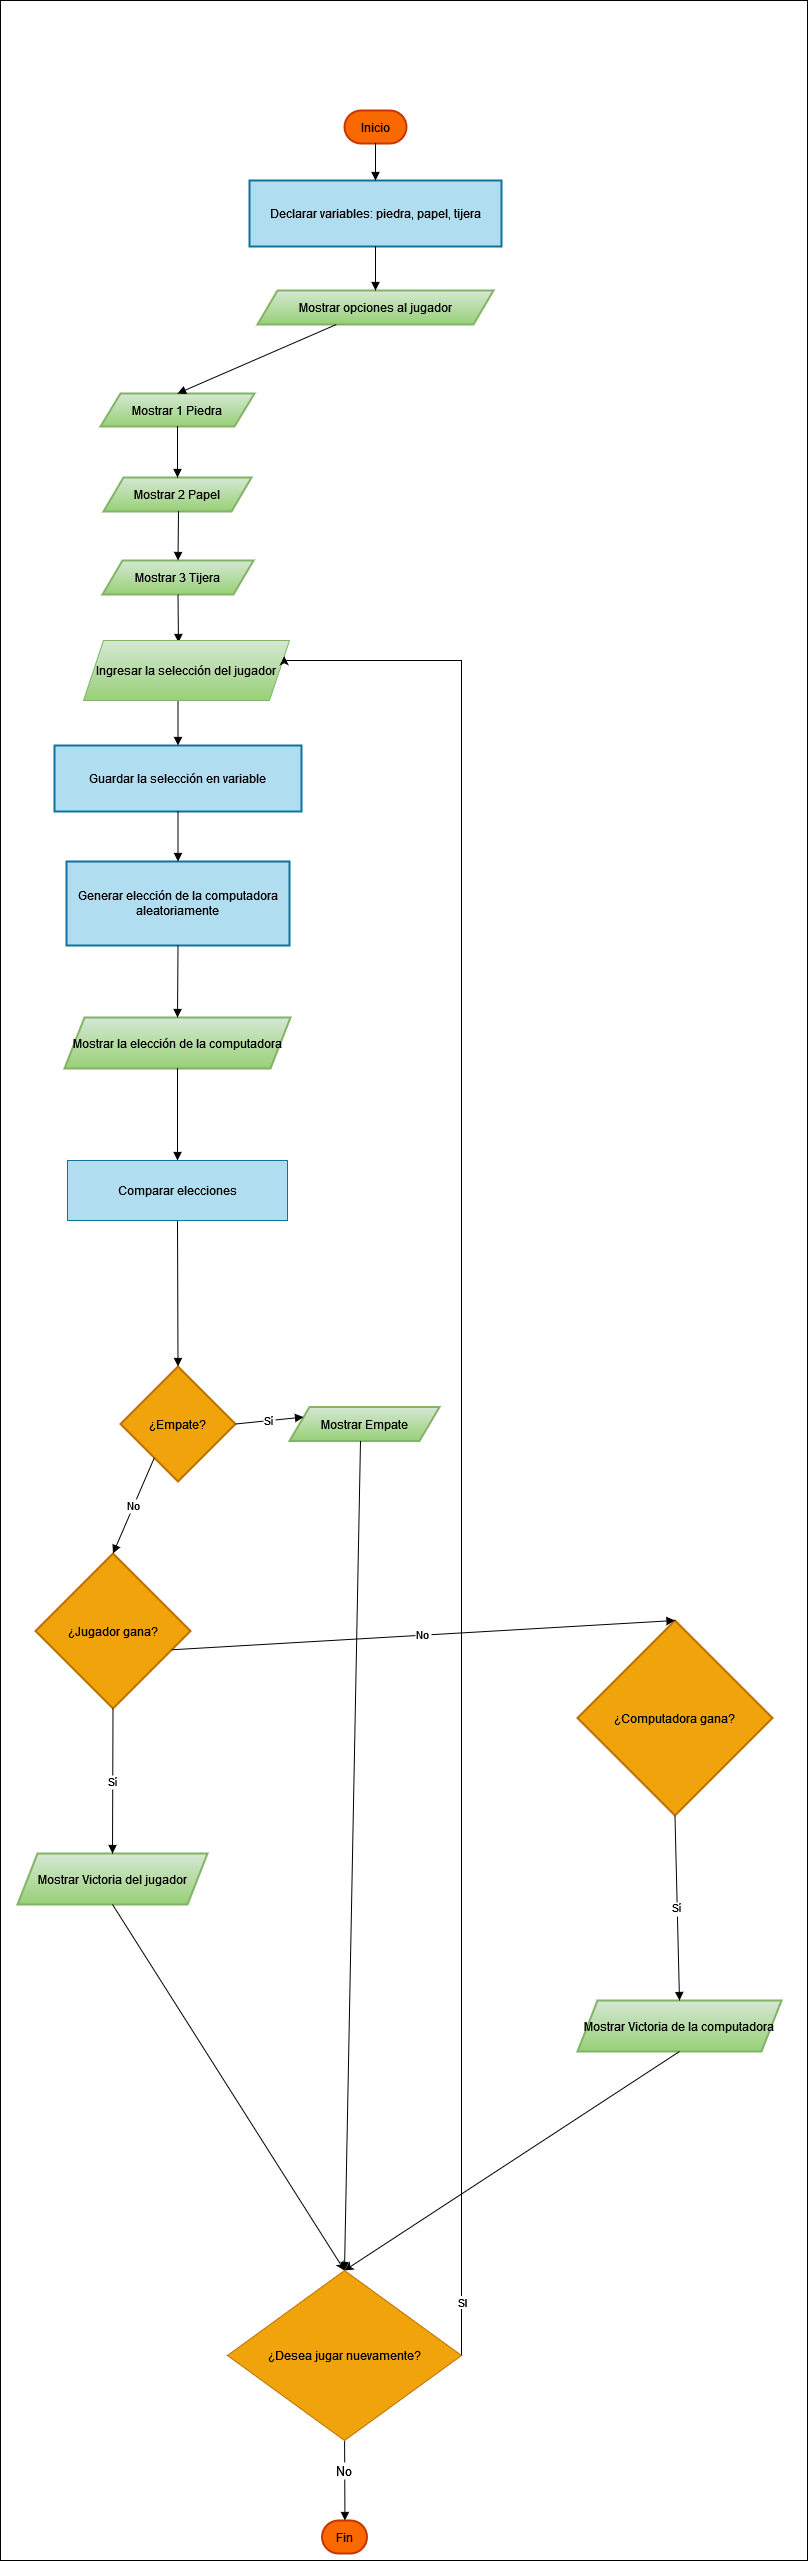

The diagram above was exported from draw.io. Its source (the exported page's mxGraphModel, read from the mxfile embedded in the PNG):
<mxGraphModel dx="3000" dy="1869" grid="1" gridSize="10" guides="1" tooltips="1" connect="1" arrows="1" fold="1" page="1" pageScale="1" pageWidth="827" pageHeight="1169" math="0" shadow="0">
  <root>
    <mxCell id="0" />
    <mxCell id="1" parent="0" />
    <mxCell id="7sPjwI2sZaqRsemILcGh-100" value="" style="rounded=0;whiteSpace=wrap;html=1;" vertex="1" parent="1">
      <mxGeometry x="3" y="160" width="807" height="2560" as="geometry" />
    </mxCell>
    <mxCell id="7sPjwI2sZaqRsemILcGh-43" value="Inicio" style="rounded=1;whiteSpace=wrap;arcSize=50;strokeWidth=2;fillColor=#fa6800;fontColor=#000000;strokeColor=#C73500;" vertex="1" parent="1">
      <mxGeometry x="347" y="270" width="62" height="33" as="geometry" />
    </mxCell>
    <mxCell id="7sPjwI2sZaqRsemILcGh-44" value="Declarar variables: piedra, papel, tijera" style="whiteSpace=wrap;strokeWidth=2;fillColor=#b1ddf0;strokeColor=#10739e;" vertex="1" parent="1">
      <mxGeometry x="252" y="340" width="252" height="66" as="geometry" />
    </mxCell>
    <mxCell id="7sPjwI2sZaqRsemILcGh-45" value="Mostrar opciones al jugador" style="shape=parallelogram;perimeter=parallelogramPerimeter;fixedSize=1;strokeWidth=2;whiteSpace=wrap;fillColor=#d5e8d4;gradientColor=#97d077;strokeColor=#82b366;" vertex="1" parent="1">
      <mxGeometry x="260" y="450" width="236" height="34" as="geometry" />
    </mxCell>
    <mxCell id="7sPjwI2sZaqRsemILcGh-46" value="Mostrar 1 Piedra" style="shape=parallelogram;perimeter=parallelogramPerimeter;fixedSize=1;strokeWidth=2;whiteSpace=wrap;fillColor=#d5e8d4;gradientColor=#97d077;strokeColor=#82b366;" vertex="1" parent="1">
      <mxGeometry x="103" y="553" width="154" height="33" as="geometry" />
    </mxCell>
    <mxCell id="7sPjwI2sZaqRsemILcGh-47" value="Mostrar 2 Papel" style="shape=parallelogram;perimeter=parallelogramPerimeter;fixedSize=1;strokeWidth=2;whiteSpace=wrap;fillColor=#d5e8d4;gradientColor=#97d077;strokeColor=#82b366;" vertex="1" parent="1">
      <mxGeometry x="106" y="637" width="148" height="34" as="geometry" />
    </mxCell>
    <mxCell id="7sPjwI2sZaqRsemILcGh-48" value="Mostrar 3 Tijera" style="shape=parallelogram;perimeter=parallelogramPerimeter;fixedSize=1;strokeWidth=2;whiteSpace=wrap;fillColor=#d5e8d4;gradientColor=#97d077;strokeColor=#82b366;" vertex="1" parent="1">
      <mxGeometry x="105" y="720" width="151" height="34" as="geometry" />
    </mxCell>
    <mxCell id="7sPjwI2sZaqRsemILcGh-50" value="Guardar la selección en variable " style="whiteSpace=wrap;strokeWidth=2;fillColor=#b1ddf0;strokeColor=#10739e;" vertex="1" parent="1">
      <mxGeometry x="57" y="905" width="247" height="66" as="geometry" />
    </mxCell>
    <mxCell id="7sPjwI2sZaqRsemILcGh-51" value="Generar elección de la computadora aleatoriamente" style="whiteSpace=wrap;strokeWidth=2;fillColor=#b1ddf0;strokeColor=#10739e;" vertex="1" parent="1">
      <mxGeometry x="69" y="1021" width="223" height="84" as="geometry" />
    </mxCell>
    <mxCell id="7sPjwI2sZaqRsemILcGh-52" value="Mostrar la elección de la computadora" style="shape=parallelogram;perimeter=parallelogramPerimeter;fixedSize=1;strokeWidth=2;whiteSpace=wrap;fillColor=#d5e8d4;gradientColor=#97d077;strokeColor=#82b366;" vertex="1" parent="1">
      <mxGeometry x="67" y="1177" width="226" height="51" as="geometry" />
    </mxCell>
    <mxCell id="7sPjwI2sZaqRsemILcGh-54" value="¿Empate?" style="rhombus;strokeWidth=2;whiteSpace=wrap;fillColor=#f0a30a;fontColor=#000000;strokeColor=#BD7000;" vertex="1" parent="1">
      <mxGeometry x="123" y="1526" width="115" height="115" as="geometry" />
    </mxCell>
    <mxCell id="7sPjwI2sZaqRsemILcGh-55" value="Mostrar Empate" style="shape=parallelogram;perimeter=parallelogramPerimeter;fixedSize=1;strokeWidth=2;whiteSpace=wrap;fillColor=#d5e8d4;strokeColor=#82b366;gradientColor=#97d077;" vertex="1" parent="1">
      <mxGeometry x="292" y="1566.5" width="150" height="34" as="geometry" />
    </mxCell>
    <mxCell id="7sPjwI2sZaqRsemILcGh-56" value="¿Jugador gana?" style="rhombus;strokeWidth=2;whiteSpace=wrap;fillColor=#f0a30a;fontColor=#000000;strokeColor=#BD7000;" vertex="1" parent="1">
      <mxGeometry x="38" y="1713" width="155" height="155" as="geometry" />
    </mxCell>
    <mxCell id="7sPjwI2sZaqRsemILcGh-57" value="Mostrar Victoria del jugador" style="shape=parallelogram;perimeter=parallelogramPerimeter;fixedSize=1;strokeWidth=2;whiteSpace=wrap;fillColor=#d5e8d4;gradientColor=#97d077;strokeColor=#82b366;" vertex="1" parent="1">
      <mxGeometry x="20" y="2013" width="190" height="51" as="geometry" />
    </mxCell>
    <mxCell id="7sPjwI2sZaqRsemILcGh-58" value="¿Computadora gana?" style="rhombus;strokeWidth=2;whiteSpace=wrap;fillColor=#f0a30a;fontColor=#000000;strokeColor=#BD7000;" vertex="1" parent="1">
      <mxGeometry x="580" y="1780" width="195" height="195" as="geometry" />
    </mxCell>
    <mxCell id="7sPjwI2sZaqRsemILcGh-59" value="Mostrar Victoria de la computadora" style="shape=parallelogram;perimeter=parallelogramPerimeter;fixedSize=1;strokeWidth=2;whiteSpace=wrap;fillColor=#d5e8d4;gradientColor=#97d077;strokeColor=#82b366;" vertex="1" parent="1">
      <mxGeometry x="580" y="2160" width="204" height="51" as="geometry" />
    </mxCell>
    <mxCell id="7sPjwI2sZaqRsemILcGh-61" value="Fin" style="rounded=1;whiteSpace=wrap;arcSize=50;strokeWidth=2;fillColor=#fa6800;fontColor=#000000;strokeColor=#C73500;" vertex="1" parent="1">
      <mxGeometry x="324.5" y="2680" width="45" height="33" as="geometry" />
    </mxCell>
    <mxCell id="7sPjwI2sZaqRsemILcGh-62" value="" style="curved=1;startArrow=none;endArrow=block;exitX=0.5;exitY=1.01;entryX=0.5;entryY=0.01;rounded=0;" edge="1" parent="1" source="7sPjwI2sZaqRsemILcGh-43" target="7sPjwI2sZaqRsemILcGh-44">
      <mxGeometry relative="1" as="geometry">
        <Array as="points" />
      </mxGeometry>
    </mxCell>
    <mxCell id="7sPjwI2sZaqRsemILcGh-63" value="" style="curved=1;startArrow=none;endArrow=block;exitX=0.5;exitY=1.01;entryX=0.5;entryY=-0.01;rounded=0;" edge="1" parent="1" source="7sPjwI2sZaqRsemILcGh-44" target="7sPjwI2sZaqRsemILcGh-45">
      <mxGeometry relative="1" as="geometry">
        <Array as="points" />
      </mxGeometry>
    </mxCell>
    <mxCell id="7sPjwI2sZaqRsemILcGh-64" value="" style="startArrow=none;endArrow=block;entryX=0.5;entryY=0;rounded=0;" edge="1" parent="1" source="7sPjwI2sZaqRsemILcGh-45" target="7sPjwI2sZaqRsemILcGh-46">
      <mxGeometry relative="1" as="geometry" />
    </mxCell>
    <mxCell id="7sPjwI2sZaqRsemILcGh-65" value="" style="curved=1;startArrow=none;endArrow=block;exitX=0.5;exitY=1.02;entryX=0.5;entryY=-0.01;rounded=0;" edge="1" parent="1" source="7sPjwI2sZaqRsemILcGh-46" target="7sPjwI2sZaqRsemILcGh-47">
      <mxGeometry relative="1" as="geometry">
        <Array as="points" />
      </mxGeometry>
    </mxCell>
    <mxCell id="7sPjwI2sZaqRsemILcGh-66" value="" style="curved=1;startArrow=none;endArrow=block;entryX=0.5;entryY=0;rounded=0;" edge="1" parent="1" target="7sPjwI2sZaqRsemILcGh-48">
      <mxGeometry relative="1" as="geometry">
        <Array as="points" />
        <mxPoint x="181" y="670" as="sourcePoint" />
      </mxGeometry>
    </mxCell>
    <mxCell id="7sPjwI2sZaqRsemILcGh-67" value="" style="curved=1;startArrow=none;endArrow=block;rounded=0;exitX=0.5;exitY=1;exitDx=0;exitDy=0;entryX=0.461;entryY=0.033;entryDx=0;entryDy=0;entryPerimeter=0;" edge="1" parent="1" source="7sPjwI2sZaqRsemILcGh-48" target="7sPjwI2sZaqRsemILcGh-82">
      <mxGeometry relative="1" as="geometry">
        <Array as="points" />
        <mxPoint x="181" y="760" as="sourcePoint" />
        <mxPoint x="181" y="790" as="targetPoint" />
      </mxGeometry>
    </mxCell>
    <mxCell id="7sPjwI2sZaqRsemILcGh-68" value="" style="curved=1;startArrow=none;endArrow=block;exitX=0.5;exitY=1;entryX=0.5;entryY=0;rounded=0;" edge="1" parent="1" target="7sPjwI2sZaqRsemILcGh-50">
      <mxGeometry relative="1" as="geometry">
        <Array as="points" />
        <mxPoint x="180.5" y="855" as="sourcePoint" />
      </mxGeometry>
    </mxCell>
    <mxCell id="7sPjwI2sZaqRsemILcGh-69" value="" style="curved=1;startArrow=none;endArrow=block;exitX=0.5;exitY=1;entryX=0.5;entryY=0;rounded=0;" edge="1" parent="1" source="7sPjwI2sZaqRsemILcGh-50" target="7sPjwI2sZaqRsemILcGh-51">
      <mxGeometry relative="1" as="geometry">
        <Array as="points" />
      </mxGeometry>
    </mxCell>
    <mxCell id="7sPjwI2sZaqRsemILcGh-70" value="" style="curved=1;startArrow=none;endArrow=block;exitX=0.5;exitY=1;entryX=0.5;entryY=0;rounded=0;" edge="1" parent="1" source="7sPjwI2sZaqRsemILcGh-51" target="7sPjwI2sZaqRsemILcGh-52">
      <mxGeometry relative="1" as="geometry">
        <Array as="points" />
      </mxGeometry>
    </mxCell>
    <mxCell id="7sPjwI2sZaqRsemILcGh-71" value="" style="curved=1;startArrow=none;endArrow=block;exitX=0.5;exitY=1;entryX=0.5;entryY=0;rounded=0;entryDx=0;entryDy=0;" edge="1" parent="1" source="7sPjwI2sZaqRsemILcGh-52" target="7sPjwI2sZaqRsemILcGh-98">
      <mxGeometry relative="1" as="geometry">
        <Array as="points" />
        <mxPoint x="180" y="1278" as="targetPoint" />
      </mxGeometry>
    </mxCell>
    <mxCell id="7sPjwI2sZaqRsemILcGh-72" value="" style="curved=1;startArrow=none;endArrow=block;exitX=0.5;exitY=1;entryX=0.5;entryY=0;rounded=0;exitDx=0;exitDy=0;" edge="1" parent="1" source="7sPjwI2sZaqRsemILcGh-98" target="7sPjwI2sZaqRsemILcGh-54">
      <mxGeometry relative="1" as="geometry">
        <Array as="points" />
        <mxPoint x="180" y="1476" as="sourcePoint" />
      </mxGeometry>
    </mxCell>
    <mxCell id="7sPjwI2sZaqRsemILcGh-73" value="Sí" style="startArrow=none;endArrow=block;exitX=1;exitY=0.5;entryX=0;entryY=0.25;rounded=0;entryDx=0;entryDy=0;exitDx=0;exitDy=0;" edge="1" parent="1" source="7sPjwI2sZaqRsemILcGh-54" target="7sPjwI2sZaqRsemILcGh-55">
      <mxGeometry relative="1" as="geometry" />
    </mxCell>
    <mxCell id="7sPjwI2sZaqRsemILcGh-74" value="No" style="startArrow=none;endArrow=block;exitX=0.15;exitY=1;entryX=0.5;entryY=0;rounded=0;" edge="1" parent="1" source="7sPjwI2sZaqRsemILcGh-54" target="7sPjwI2sZaqRsemILcGh-56">
      <mxGeometry relative="1" as="geometry" />
    </mxCell>
    <mxCell id="7sPjwI2sZaqRsemILcGh-75" value="Sí" style="curved=1;startArrow=none;endArrow=block;exitX=0.5;exitY=1;entryX=0.5;entryY=-0.01;rounded=0;" edge="1" parent="1" source="7sPjwI2sZaqRsemILcGh-56" target="7sPjwI2sZaqRsemILcGh-57">
      <mxGeometry relative="1" as="geometry">
        <Array as="points" />
      </mxGeometry>
    </mxCell>
    <mxCell id="7sPjwI2sZaqRsemILcGh-76" value="No" style="startArrow=none;endArrow=block;exitX=1;exitY=0.66;entryX=0.5;entryY=0;rounded=0;" edge="1" parent="1" source="7sPjwI2sZaqRsemILcGh-56" target="7sPjwI2sZaqRsemILcGh-58">
      <mxGeometry relative="1" as="geometry" />
    </mxCell>
    <mxCell id="7sPjwI2sZaqRsemILcGh-77" value="Sí" style="startArrow=none;endArrow=block;exitX=0.57;exitY=1;entryX=0.5;entryY=0;rounded=0;entryDx=0;entryDy=0;" edge="1" parent="1" target="7sPjwI2sZaqRsemILcGh-59">
      <mxGeometry relative="1" as="geometry">
        <mxPoint x="677.4736842105265" y="1974.9963157894738" as="sourcePoint" />
        <mxPoint x="660" y="2171.97" as="targetPoint" />
      </mxGeometry>
    </mxCell>
    <mxCell id="7sPjwI2sZaqRsemILcGh-79" value="" style="startArrow=none;endArrow=block;exitX=0.5;exitY=1;rounded=0;exitDx=0;exitDy=0;entryX=0.5;entryY=0;entryDx=0;entryDy=0;" edge="1" parent="1" target="7sPjwI2sZaqRsemILcGh-88">
      <mxGeometry relative="1" as="geometry">
        <mxPoint x="363" y="1600.5" as="sourcePoint" />
        <mxPoint x="238" y="2396.5" as="targetPoint" />
      </mxGeometry>
    </mxCell>
    <mxCell id="7sPjwI2sZaqRsemILcGh-81" value="No" style="curved=1;startArrow=none;endArrow=block;exitX=0.5;exitY=0.99;entryX=0.51;entryY=0;rounded=0;fontSize=13;" edge="1" parent="1">
      <mxGeometry relative="1" as="geometry">
        <Array as="points" />
        <mxPoint x="347" y="2579" as="sourcePoint" />
        <mxPoint x="347.45000000000005" y="2680" as="targetPoint" />
      </mxGeometry>
    </mxCell>
    <mxCell id="7sPjwI2sZaqRsemILcGh-82" value="Ingresar la selección del jugador" style="shape=parallelogram;perimeter=parallelogramPerimeter;whiteSpace=wrap;html=1;fixedSize=1;fillColor=#d5e8d4;gradientColor=#97d077;strokeColor=#82b366;" vertex="1" parent="1">
      <mxGeometry x="86" y="800" width="206" height="60" as="geometry" />
    </mxCell>
    <mxCell id="7sPjwI2sZaqRsemILcGh-85" style="edgeStyle=none;rounded=0;orthogonalLoop=1;jettySize=auto;html=1;exitX=0.5;exitY=1;exitDx=0;exitDy=0;entryX=0.5;entryY=0;entryDx=0;entryDy=0;" edge="1" parent="1" source="7sPjwI2sZaqRsemILcGh-57" target="7sPjwI2sZaqRsemILcGh-88">
      <mxGeometry relative="1" as="geometry">
        <mxPoint x="315.0720000000001" y="2419.012" as="targetPoint" />
      </mxGeometry>
    </mxCell>
    <mxCell id="7sPjwI2sZaqRsemILcGh-86" style="edgeStyle=none;rounded=0;orthogonalLoop=1;jettySize=auto;html=1;exitX=0.5;exitY=1;exitDx=0;exitDy=0;entryX=0.5;entryY=0;entryDx=0;entryDy=0;" edge="1" parent="1" source="7sPjwI2sZaqRsemILcGh-59" target="7sPjwI2sZaqRsemILcGh-88">
      <mxGeometry relative="1" as="geometry">
        <mxPoint x="383.9939999999999" y="2417" as="targetPoint" />
      </mxGeometry>
    </mxCell>
    <mxCell id="7sPjwI2sZaqRsemILcGh-95" style="edgeStyle=elbowEdgeStyle;rounded=0;orthogonalLoop=1;jettySize=auto;elbow=vertical;html=1;exitX=1;exitY=0.5;exitDx=0;exitDy=0;entryX=1;entryY=0.25;entryDx=0;entryDy=0;" edge="1" parent="1" source="7sPjwI2sZaqRsemILcGh-88" target="7sPjwI2sZaqRsemILcGh-82">
      <mxGeometry relative="1" as="geometry">
        <mxPoint x="500" y="813" as="targetPoint" />
        <Array as="points">
          <mxPoint x="290" y="820" />
        </Array>
      </mxGeometry>
    </mxCell>
    <mxCell id="7sPjwI2sZaqRsemILcGh-97" value="SI" style="edgeLabel;html=1;align=center;verticalAlign=middle;resizable=0;points=[];" vertex="1" connectable="0" parent="7sPjwI2sZaqRsemILcGh-95">
      <mxGeometry x="-0.9424" relative="1" as="geometry">
        <mxPoint as="offset" />
      </mxGeometry>
    </mxCell>
    <mxCell id="7sPjwI2sZaqRsemILcGh-88" value="¿Desea jugar nuevamente? " style="rhombus;whiteSpace=wrap;html=1;fillColor=#f0a30a;strokeColor=#BD7000;fontColor=#000000;" vertex="1" parent="1">
      <mxGeometry x="230" y="2430" width="234" height="170" as="geometry" />
    </mxCell>
    <mxCell id="7sPjwI2sZaqRsemILcGh-98" value="Comparar elecciones" style="rounded=0;whiteSpace=wrap;html=1;fillColor=#b1ddf0;strokeColor=#10739e;" vertex="1" parent="1">
      <mxGeometry x="70" y="1320" width="220" height="60" as="geometry" />
    </mxCell>
  </root>
</mxGraphModel>